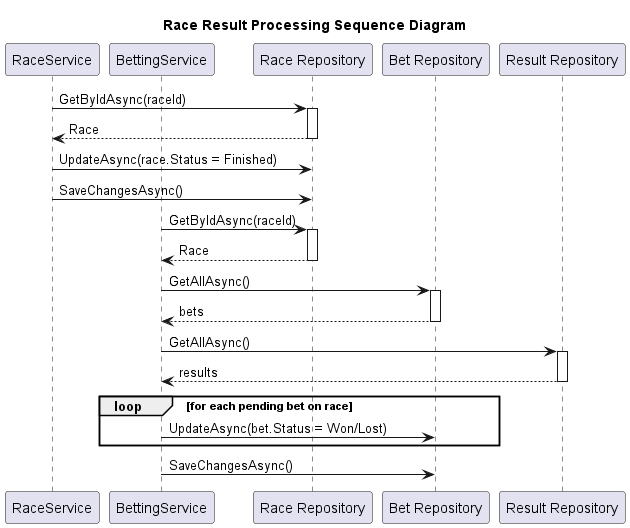

The diagram above was rendered by PlantUML. Its source (embedded in the PNG):
@startuml
title Race Result Processing Sequence Diagram

participant "RaceService" as RS
participant "BettingService" as BS
participant "Race Repository" as RR
participant "Bet Repository" as BR
participant "Result Repository" as ResR

RS -> RR : GetByIdAsync(raceId)
activate RR
RR --> RS : Race
deactivate RR

RS -> RR : UpdateAsync(race.Status = Finished)
RS -> RR : SaveChangesAsync()

BS -> RR : GetByIdAsync(raceId)
activate RR
RR --> BS : Race
deactivate RR

BS -> BR : GetAllAsync()
activate BR
BR --> BS : bets
deactivate BR

BS -> ResR : GetAllAsync()
activate ResR
ResR --> BS : results
deactivate ResR

loop for each pending bet on race
  BS -> BR : UpdateAsync(bet.Status = Won/Lost)
end
BS -> BR : SaveChangesAsync()

@enduml